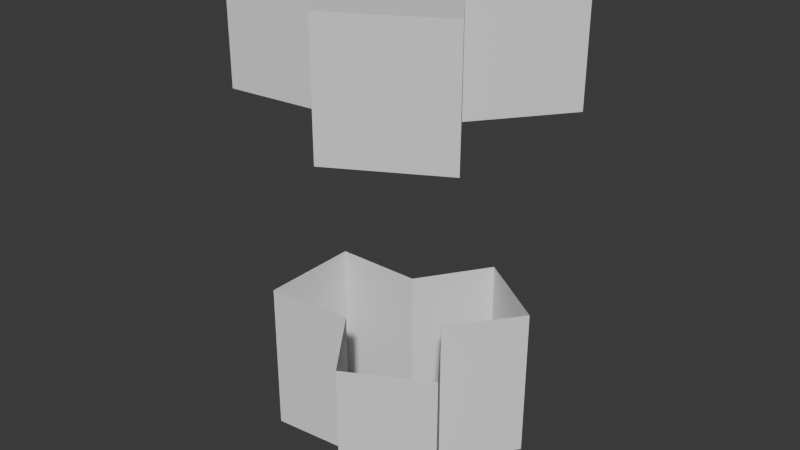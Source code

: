 # Source: 28_TentacleBlocking.blend  (saved by Blender 4.5.90; exported with 4.5.12 LTS)
import bpy
from mathutils import Matrix  # noqa: F401  (used for matrix-valued properties, if any)

bpy.ops.wm.read_factory_settings(use_empty=True)
scene = bpy.context.scene
scene.name = 'Scene'

# ---- collections
col_collection = bpy.data.collections.new('Collection'); scene.collection.children.link(col_collection)

# ---- world
world_world = bpy.data.worlds.new('World'); scene.world = world_world
world_world.use_nodes = True; world_world.node_tree.nodes.clear()
_N = world_world.node_tree.nodes; _L = world_world.node_tree.links
n0 = _N.new('ShaderNodeOutputWorld'); n0.name = 'World Output'; n0.location = (200, 100)
n1 = _N.new('ShaderNodeBackground'); n1.name = 'Background'; n1.location = (-200, 100)
n1.inputs[0].default_value = (0.05088, 0.05088, 0.05088, 1.0)
_L.new(n1.outputs[0], n0.inputs[0])
n0.is_active_output = True
world_world.color = (0.05088, 0.05088, 0.05088)
world_world.sun_shadow_jitter_overblur = 0.0

# ---- meshes
me_cube_001 = bpy.data.meshes.new('Cube.001')
me_cube_001.from_pydata([(-0.5971, -0.3737, 0.001124), (-0.5954, -0.3737, 1.08), (0.5427, -0.005209, 0.001124), (0.5392, -0.005152, 1.08), (0.3674, -0.8, 0.001124), (0.3649, -0.8, 1.08), (0.3558, 0.8326, 0.001124), (0.3531, 0.8326, 1.08), (0.02233, 0.34, 0.001124), (0.9027, -0.5011, 1.08), (0.8977, -0.5011, 0.001124), (0.02166, 0.3401, 1.08), (0.8991, 0.4581, 1.08), (0.896, 0.4582, 0.001124), (0.008416, -0.3149, 0.001124), (0.007422, -0.3149, 1.08), (-0.5969, 0.3392, 1.08), (-0.5978, 0.3393, 0.001124), (0.5403, -0.005171, 0.7207), (0.5415, -0.00519, 0.3609), (-0.5965, -0.3737, 0.3609), (-0.5959, -0.3737, 0.7207), (0.3541, 0.8326, 0.7207), (0.355, 0.8326, 0.3609), (0.3658, -0.8, 0.7207), (0.3666, -0.8, 0.3609), (0.901, -0.5011, 0.7207), (0.8994, -0.5011, 0.3609), (0.02163, 0.3401, 0.7207), (0.02198, 0.34, 0.3609), (0.007687, -0.3149, 0.7207), (0.008051, -0.3149, 0.3609), (0.8981, 0.4582, 0.7207), (0.8971, 0.4582, 0.3609), (-0.5971, 0.3392, 0.7207), (-0.5975, 0.3393, 0.3609)], [], [(32, 12, 3, 18), (28, 11, 7, 22), (26, 9, 5, 24), (30, 15, 1, 21), (18, 3, 9, 26), (21, 1, 16, 34), (24, 5, 15, 30), (22, 7, 12, 32), (34, 16, 11, 28), (17, 35, 29, 8), (35, 34, 28, 29), (6, 23, 33, 13), (23, 22, 32, 33), (4, 25, 31, 14), (25, 24, 30, 31), (0, 20, 35, 17), (20, 21, 34, 35), (2, 19, 27, 10), (19, 18, 26, 27), (14, 31, 20, 0), (31, 30, 21, 20), (10, 27, 25, 4), (27, 26, 24, 25), (8, 29, 23, 6), (29, 28, 22, 23), (13, 33, 19, 2), (33, 32, 18, 19)])
_uv = me_cube_001.uv_layers.new(name='UVMap')
_uv.uv.foreach_set('vector', [0.5417, 0.5625, 0.625, 0.5625, 0.625, 0.625, 0.5417, 0.625, 0.5417, 0.375, 0.625, 0.375, 0.625, 0.5, 0.5417, 0.5, 0.5417, 0.6875, 0.625, 0.6875, 0.625, 0.75, 0.5417, 0.75, 0.5417, 0.875, 0.625, 0.875, 0.625, 1.0, 0.5417, 1.0, 0.5417, 0.625, 0.625, 0.625, 0.625, 0.6875, 0.5417, 0.6875, 0.5417, 0.25, 0.625, 0.25, 0.625, 0.2904, 0.5417, 0.2904, 0.5417, 0.75, 0.625, 0.75, 0.625, 0.875, 0.5417, 0.875, 0.5417, 0.5, 0.625, 0.5, 0.625, 0.5625, 0.5417, 0.5625, 0.5417, 0.2904, 0.625, 0.2904, 0.625, 0.375, 0.5417, 0.375, 0.375, 0.2904, 0.4583, 0.2904, 0.4583, 0.375, 0.375, 0.375, 0.4583, 0.2904, 0.5417, 0.2904, 0.5417, 0.375, 0.4583, 0.375, 0.375, 0.5, 0.4583, 0.5, 0.4583, 0.5625, 0.375, 0.5625, 0.4583, 0.5, 0.5417, 0.5, 0.5417, 0.5625, 0.4583, 0.5625, 0.375, 0.75, 0.4583, 0.75, 0.4583, 0.875, 0.375, 0.875, 0.4583, 0.75, 0.5417, 0.75, 0.5417, 0.875, 0.4583, 0.875, 0.375, 0.25, 0.4583, 0.25, 0.4583, 0.2904, 0.375, 0.2904, 0.4583, 0.25, 0.5417, 0.25, 0.5417, 0.2904, 0.4583, 0.2904, 0.375, 0.625, 0.4583, 0.625, 0.4583, 0.6875, 0.375, 0.6875, 0.4583, 0.625, 0.5417, 0.625, 0.5417, 0.6875, 0.4583, 0.6875, 0.375, 0.875, 0.4583, 0.875, 0.4583, 1.0, 0.375, 1.0, 0.4583, 0.875, 0.5417, 0.875, 0.5417, 1.0, 0.4583, 1.0, 0.375, 0.6875, 0.4583, 0.6875, 0.4583, 0.75, 0.375, 0.75, 0.4583, 0.6875, 0.5417, 0.6875, 0.5417, 0.75, 0.4583, 0.75, 0.375, 0.375, 0.4583, 0.375, 0.4583, 0.5, 0.375, 0.5, 0.4583, 0.375, 0.5417, 0.375, 0.5417, 0.5, 0.4583, 0.5, 0.375, 0.5625, 0.4583, 0.5625, 0.4583, 0.625, 0.375, 0.625, 0.4583, 0.5625, 0.5417, 0.5625, 0.5417, 0.625, 0.4583, 0.625])
me_cube_001.update()
me_cube_002 = bpy.data.meshes.new('Cube.002')
me_cube_002.from_pydata([(-0.7654, -0.454, 3.322), (0.6497, 0.005642, 3.322), (0.4323, -0.9857, 3.322), (0.4176, 1.051, 3.322), (1.103, -0.6129, 3.322), (0.004233, 0.4362, 3.322), (1.099, 0.5835, 3.322), (-0.01353, -0.3807, 3.322), (-0.7673, 0.4351, 3.322), (0.6511, 0.005618, 2.492), (-0.7661, -0.454, 2.492), (0.4189, 1.051, 2.492), (0.4335, -0.9857, 2.492), (1.101, -0.6129, 2.492), (0.004186, 0.4362, 2.492), (-0.0132, -0.3807, 2.492), (1.097, 0.5835, 2.492), (-0.7675, 0.4352, 2.492)], [], [(16, 6, 1, 9), (14, 5, 3, 11), (13, 4, 2, 12), (15, 7, 0, 10), (9, 1, 4, 13), (10, 0, 8, 17), (12, 2, 7, 15), (11, 3, 6, 16), (17, 8, 5, 14), (4, 1, 6, 3, 5, 8, 0, 7, 2), (17, 14, 11, 16, 9, 13, 12, 15, 10)])
_uv = me_cube_002.uv_layers.new(name='UVMap')
_uv.uv.foreach_set('vector', [0.5417, 0.5625, 0.625, 0.5625, 0.625, 0.625, 0.5417, 0.625, 0.5417, 0.375, 0.625, 0.375, 0.625, 0.5, 0.5417, 0.5, 0.5417, 0.6875, 0.625, 0.6875, 0.625, 0.75, 0.5417, 0.75, 0.5417, 0.875, 0.625, 0.875, 0.625, 1.0, 0.5417, 1.0, 0.5417, 0.625, 0.625, 0.625, 0.625, 0.6875, 0.5417, 0.6875, 0.5417, 0.25, 0.625, 0.25, 0.625, 0.2904, 0.5417, 0.2904, 0.5417, 0.75, 0.625, 0.75, 0.625, 0.875, 0.5417, 0.875, 0.5417, 0.5, 0.625, 0.5, 0.625, 0.5625, 0.5417, 0.5625, 0.5417, 0.2904, 0.625, 0.2904, 0.625, 0.375, 0.5417, 0.375, 0.625, 0.6875, 0.625, 0.625, 0.625, 0.5625, 0.625, 0.5, 0.625, 0.375, 0.625, 0.2904, 0.625, 1.0, 0.625, 0.875, 0.625, 0.75, 0.5417, 0.2904, 0.5417, 0.375, 0.5417, 0.5, 0.5417, 0.5625, 0.5417, 0.625, 0.5417, 0.6875, 0.5417, 0.75, 0.5417, 0.875, 0.5417, 0.25])
me_cube_002.update()

# ---- objects
ob_cube = bpy.data.objects.new('Cube', me_cube_001)
ob_cube_001 = bpy.data.objects.new('Cube.001', me_cube_002)

# ---- transforms, parenting, visibility, modifiers, constraints
ob_cube.location = (0.0, 0.0, 0.0)
ob_cube_001.location = (0.0, 0.0, 0.0)

# ---- collection membership
col_collection.objects.link(ob_cube)
col_collection.objects.link(ob_cube_001)

# ---- scene / render settings (as saved in the file)
scene.frame_start = 1; scene.frame_end = 250; scene.frame_set(1)
scene.render.engine = 'BLENDER_EEVEE_NEXT'
bpy.context.view_layer.update()

# ---- added for rendering (the .blend has no active camera and no usable light): camera, sun
cam_auto = bpy.data.cameras.new('AutoCamera')
cam_auto.lens = 50.0
cam_auto.sensor_width = 36.0
cam_auto.clip_end = 1000.0
ob_auto_camera = bpy.data.objects.new('AutoCamera', cam_auto)
scene.collection.objects.link(ob_auto_camera)
ob_auto_camera.location = (4.16596, -4.76536, 4.86005)
ob_auto_camera.rotation_euler = (1.09748, -7.21219e-08, 0.694738)
scene.camera = ob_auto_camera
light_auto_sun = bpy.data.lights.new('AutoSun', 'SUN')
light_auto_sun.energy = 3.0
light_auto_sun.angle = 0.0523599
ob_auto_sun = bpy.data.objects.new('AutoSun', light_auto_sun)
scene.collection.objects.link(ob_auto_sun)
ob_auto_sun.rotation_euler = (0.872665, 0.174533, 0.523599)
bpy.context.view_layer.update()
